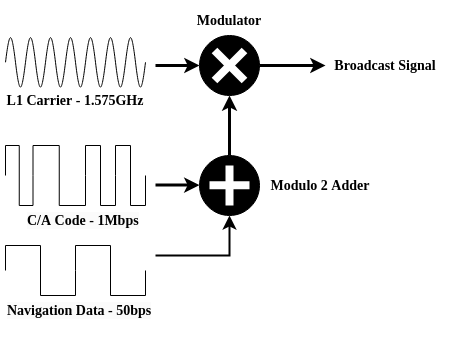

The diagram above was exported from draw.io. Its source (the exported page's mxGraphModel, read from the mxfile embedded in the PNG):
<mxGraphModel dx="813" dy="439" grid="1" gridSize="10" guides="1" tooltips="1" connect="1" arrows="1" fold="1" page="1" pageScale="1" pageWidth="827" pageHeight="1169" math="0" shadow="0">
  <root>
    <mxCell id="0" />
    <mxCell id="1" parent="0" />
    <mxCell id="5J5I5xCZDqSaC__9h7dp-1" value="" style="ellipse;whiteSpace=wrap;html=1;aspect=fixed;fillColor=#000000;" parent="1" vertex="1">
      <mxGeometry x="414" y="140" width="60" height="60" as="geometry" />
    </mxCell>
    <mxCell id="5J5I5xCZDqSaC__9h7dp-2" value="" style="endArrow=none;html=1;rounded=0;strokeColor=#FFFFFF;strokeWidth=8;" parent="1" edge="1">
      <mxGeometry width="50" height="50" relative="1" as="geometry">
        <mxPoint x="429" y="155" as="sourcePoint" />
        <mxPoint x="459" y="185" as="targetPoint" />
      </mxGeometry>
    </mxCell>
    <mxCell id="5J5I5xCZDqSaC__9h7dp-3" value="" style="endArrow=none;html=1;rounded=0;strokeColor=#FFFFFF;strokeWidth=8;" parent="1" edge="1">
      <mxGeometry width="50" height="50" relative="1" as="geometry">
        <mxPoint x="429" y="185" as="sourcePoint" />
        <mxPoint x="459" y="155" as="targetPoint" />
      </mxGeometry>
    </mxCell>
    <mxCell id="5J5I5xCZDqSaC__9h7dp-4" value="" style="ellipse;whiteSpace=wrap;html=1;aspect=fixed;fillColor=#000000;" parent="1" vertex="1">
      <mxGeometry x="414" y="260" width="60" height="60" as="geometry" />
    </mxCell>
    <mxCell id="5J5I5xCZDqSaC__9h7dp-5" value="" style="endArrow=none;html=1;rounded=0;strokeColor=#FFFFFF;strokeWidth=8;" parent="1" edge="1">
      <mxGeometry width="50" height="50" relative="1" as="geometry">
        <mxPoint x="424" y="289.74" as="sourcePoint" />
        <mxPoint x="464" y="289.74" as="targetPoint" />
      </mxGeometry>
    </mxCell>
    <mxCell id="5J5I5xCZDqSaC__9h7dp-6" value="" style="endArrow=none;html=1;rounded=0;strokeColor=#FFFFFF;strokeWidth=8;" parent="1" edge="1">
      <mxGeometry width="50" height="50" relative="1" as="geometry">
        <mxPoint x="444" y="310" as="sourcePoint" />
        <mxPoint x="444" y="270" as="targetPoint" />
      </mxGeometry>
    </mxCell>
    <mxCell id="5J5I5xCZDqSaC__9h7dp-7" value="" style="endArrow=classic;html=1;rounded=0;exitX=0.5;exitY=0;exitDx=0;exitDy=0;entryX=0.5;entryY=1;entryDx=0;entryDy=0;strokeWidth=3;" parent="1" source="5J5I5xCZDqSaC__9h7dp-4" target="5J5I5xCZDqSaC__9h7dp-1" edge="1">
      <mxGeometry width="50" height="50" relative="1" as="geometry">
        <mxPoint x="450" y="230" as="sourcePoint" />
        <mxPoint x="500" y="180" as="targetPoint" />
      </mxGeometry>
    </mxCell>
    <mxCell id="5J5I5xCZDqSaC__9h7dp-8" value="" style="endArrow=classic;html=1;rounded=0;entryX=0;entryY=0.5;entryDx=0;entryDy=0;strokeWidth=3;" parent="1" target="5J5I5xCZDqSaC__9h7dp-1" edge="1">
      <mxGeometry width="50" height="50" relative="1" as="geometry">
        <mxPoint x="370" y="170" as="sourcePoint" />
        <mxPoint x="500" y="180" as="targetPoint" />
      </mxGeometry>
    </mxCell>
    <mxCell id="5J5I5xCZDqSaC__9h7dp-9" value="" style="endArrow=classic;html=1;rounded=0;entryX=0;entryY=0.5;entryDx=0;entryDy=0;strokeWidth=3;" parent="1" edge="1">
      <mxGeometry width="50" height="50" relative="1" as="geometry">
        <mxPoint x="370" y="289.62" as="sourcePoint" />
        <mxPoint x="414" y="289.62" as="targetPoint" />
      </mxGeometry>
    </mxCell>
    <mxCell id="5J5I5xCZDqSaC__9h7dp-10" value="" style="endArrow=classic;html=1;rounded=0;exitX=1;exitY=0.5;exitDx=0;exitDy=0;strokeWidth=3;" parent="1" source="5J5I5xCZDqSaC__9h7dp-1" edge="1">
      <mxGeometry width="50" height="50" relative="1" as="geometry">
        <mxPoint x="450" y="230" as="sourcePoint" />
        <mxPoint x="540" y="170" as="targetPoint" />
      </mxGeometry>
    </mxCell>
    <mxCell id="5J5I5xCZDqSaC__9h7dp-11" value="" style="edgeStyle=segmentEdgeStyle;endArrow=classic;html=1;curved=0;rounded=0;endSize=8;startSize=8;entryX=0.5;entryY=1;entryDx=0;entryDy=0;strokeWidth=2;" parent="1" target="5J5I5xCZDqSaC__9h7dp-4" edge="1">
      <mxGeometry width="50" height="50" relative="1" as="geometry">
        <mxPoint x="370" y="360" as="sourcePoint" />
        <mxPoint x="446" y="330" as="targetPoint" />
      </mxGeometry>
    </mxCell>
    <mxCell id="5J5I5xCZDqSaC__9h7dp-12" value="" style="pointerEvents=1;verticalLabelPosition=bottom;shadow=0;dashed=0;align=center;html=1;verticalAlign=top;shape=mxgraph.electrical.waveforms.sine_wave;" parent="1" vertex="1">
      <mxGeometry x="260" y="133.82" width="20" height="66.18" as="geometry" />
    </mxCell>
    <mxCell id="5J5I5xCZDqSaC__9h7dp-13" value="" style="pointerEvents=1;verticalLabelPosition=bottom;shadow=0;dashed=0;align=center;html=1;verticalAlign=top;shape=mxgraph.electrical.waveforms.sine_wave;" parent="1" vertex="1">
      <mxGeometry x="280" y="133.82" width="20" height="66.18" as="geometry" />
    </mxCell>
    <mxCell id="5J5I5xCZDqSaC__9h7dp-14" value="" style="pointerEvents=1;verticalLabelPosition=bottom;shadow=0;dashed=0;align=center;html=1;verticalAlign=top;shape=mxgraph.electrical.waveforms.sine_wave;" parent="1" vertex="1">
      <mxGeometry x="300" y="133.82" width="20" height="66.18" as="geometry" />
    </mxCell>
    <mxCell id="5J5I5xCZDqSaC__9h7dp-15" value="" style="pointerEvents=1;verticalLabelPosition=bottom;shadow=0;dashed=0;align=center;html=1;verticalAlign=top;shape=mxgraph.electrical.waveforms.sine_wave;" parent="1" vertex="1">
      <mxGeometry x="320" y="133.82" width="20" height="66.18" as="geometry" />
    </mxCell>
    <mxCell id="5J5I5xCZDqSaC__9h7dp-16" value="" style="pointerEvents=1;verticalLabelPosition=bottom;shadow=0;dashed=0;align=center;html=1;verticalAlign=top;shape=mxgraph.electrical.waveforms.sine_wave;" parent="1" vertex="1">
      <mxGeometry x="340" y="133.82" width="20" height="66.18" as="geometry" />
    </mxCell>
    <mxCell id="5J5I5xCZDqSaC__9h7dp-17" value="" style="pointerEvents=1;verticalLabelPosition=bottom;shadow=0;dashed=0;align=center;html=1;verticalAlign=top;shape=mxgraph.electrical.waveforms.sine_wave;" parent="1" vertex="1">
      <mxGeometry x="240" y="133.82" width="20" height="66.18" as="geometry" />
    </mxCell>
    <mxCell id="5J5I5xCZDqSaC__9h7dp-18" value="" style="pointerEvents=1;verticalLabelPosition=bottom;shadow=0;dashed=0;align=center;html=1;verticalAlign=top;shape=mxgraph.electrical.waveforms.square_wave;strokeWidth=1;" parent="1" vertex="1">
      <mxGeometry x="220" y="350" width="70" height="50" as="geometry" />
    </mxCell>
    <mxCell id="5J5I5xCZDqSaC__9h7dp-21" value="" style="pointerEvents=1;verticalLabelPosition=bottom;shadow=0;dashed=0;align=center;html=1;verticalAlign=top;shape=mxgraph.electrical.waveforms.square_wave;strokeWidth=1;" parent="1" vertex="1">
      <mxGeometry x="290" y="350" width="70" height="50" as="geometry" />
    </mxCell>
    <mxCell id="5J5I5xCZDqSaC__9h7dp-22" value="" style="pointerEvents=1;verticalLabelPosition=bottom;shadow=0;dashed=0;align=center;html=1;verticalAlign=top;shape=mxgraph.electrical.waveforms.sine_wave;" parent="1" vertex="1">
      <mxGeometry x="220" y="133.82" width="20" height="66.18" as="geometry" />
    </mxCell>
    <mxCell id="5J5I5xCZDqSaC__9h7dp-23" value="" style="pointerEvents=1;verticalLabelPosition=bottom;shadow=0;dashed=0;align=center;html=1;verticalAlign=top;shape=mxgraph.electrical.waveforms.square_wave;" parent="1" vertex="1">
      <mxGeometry x="220" y="250" width="27.5" height="60" as="geometry" />
    </mxCell>
    <mxCell id="5J5I5xCZDqSaC__9h7dp-24" value="" style="pointerEvents=1;verticalLabelPosition=bottom;shadow=0;dashed=0;align=center;html=1;verticalAlign=top;shape=mxgraph.electrical.waveforms.square_wave;" parent="1" vertex="1">
      <mxGeometry x="247.5" y="250" width="52.5" height="60" as="geometry" />
    </mxCell>
    <mxCell id="5J5I5xCZDqSaC__9h7dp-25" value="" style="pointerEvents=1;verticalLabelPosition=bottom;shadow=0;dashed=0;align=center;html=1;verticalAlign=top;shape=mxgraph.electrical.waveforms.square_wave;" parent="1" vertex="1">
      <mxGeometry x="300" y="250" width="30" height="60" as="geometry" />
    </mxCell>
    <mxCell id="5J5I5xCZDqSaC__9h7dp-26" value="" style="pointerEvents=1;verticalLabelPosition=bottom;shadow=0;dashed=0;align=center;html=1;verticalAlign=top;shape=mxgraph.electrical.waveforms.square_wave;" parent="1" vertex="1">
      <mxGeometry x="330" y="250" width="30" height="60" as="geometry" />
    </mxCell>
    <mxCell id="5J5I5xCZDqSaC__9h7dp-27" value="&lt;b style=&quot;border-color: var(--border-color); font-family: &amp;quot;Times New Roman&amp;quot;; font-size: 14px;&quot;&gt;L1 Carrier - 1.575GHz&lt;/b&gt;" style="text;html=1;align=center;verticalAlign=middle;whiteSpace=wrap;rounded=0;" parent="1" vertex="1">
      <mxGeometry x="220" y="190" width="140" height="30" as="geometry" />
    </mxCell>
    <mxCell id="5J5I5xCZDqSaC__9h7dp-28" value="&lt;b style=&quot;border-color: var(--border-color); color: rgb(0, 0, 0); font-family: &amp;quot;Times New Roman&amp;quot;; font-size: 14px; font-style: normal; font-variant-ligatures: normal; font-variant-caps: normal; letter-spacing: normal; orphans: 2; text-align: center; text-indent: 0px; text-transform: none; widows: 2; word-spacing: 0px; -webkit-text-stroke-width: 0px; background-color: rgb(251, 251, 251); text-decoration-thickness: initial; text-decoration-style: initial; text-decoration-color: initial;&quot;&gt;C/A Code - 1Mbps&lt;/b&gt;" style="text;whiteSpace=wrap;html=1;" parent="1" vertex="1">
      <mxGeometry x="240" y="310" width="115" height="30" as="geometry" />
    </mxCell>
    <mxCell id="5J5I5xCZDqSaC__9h7dp-29" value="&lt;b style=&quot;border-color: var(--border-color); color: rgb(0, 0, 0); font-family: &amp;quot;Times New Roman&amp;quot;; font-size: 14px; font-style: normal; font-variant-ligatures: normal; font-variant-caps: normal; letter-spacing: normal; orphans: 2; text-align: center; text-indent: 0px; text-transform: none; widows: 2; word-spacing: 0px; -webkit-text-stroke-width: 0px; background-color: rgb(251, 251, 251); text-decoration-thickness: initial; text-decoration-style: initial; text-decoration-color: initial;&quot;&gt;Navigation Data - 50bps&lt;/b&gt;" style="text;whiteSpace=wrap;html=1;" parent="1" vertex="1">
      <mxGeometry x="220" y="400" width="170" height="40" as="geometry" />
    </mxCell>
    <mxCell id="5J5I5xCZDqSaC__9h7dp-30" value="&lt;font face=&quot;Times New Roman&quot; style=&quot;font-size: 14px;&quot;&gt;&lt;b&gt;Modulo 2 Adder&lt;/b&gt;&lt;/font&gt;" style="text;html=1;align=center;verticalAlign=middle;whiteSpace=wrap;rounded=0;" parent="1" vertex="1">
      <mxGeometry x="480" y="275" width="110" height="30" as="geometry" />
    </mxCell>
    <mxCell id="5J5I5xCZDqSaC__9h7dp-31" value="&lt;font face=&quot;Times New Roman&quot; style=&quot;font-size: 14px;&quot;&gt;&lt;b&gt;Modulator&lt;/b&gt;&lt;/font&gt;" style="text;html=1;align=center;verticalAlign=middle;whiteSpace=wrap;rounded=0;" parent="1" vertex="1">
      <mxGeometry x="389" y="110" width="110" height="30" as="geometry" />
    </mxCell>
    <mxCell id="5J5I5xCZDqSaC__9h7dp-32" value="&lt;font face=&quot;Times New Roman&quot; style=&quot;font-size: 14px;&quot;&gt;&lt;b&gt;Broadcast Signal&lt;/b&gt;&lt;/font&gt;" style="text;html=1;align=center;verticalAlign=middle;whiteSpace=wrap;rounded=0;" parent="1" vertex="1">
      <mxGeometry x="540" y="155" width="120" height="30" as="geometry" />
    </mxCell>
  </root>
</mxGraphModel>